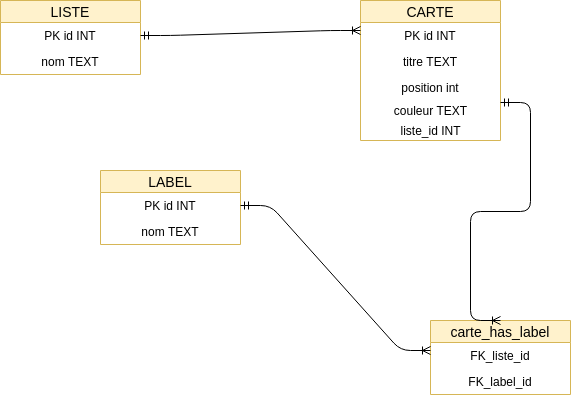

The diagram above was exported from draw.io. Its source (the exported page's mxGraphModel, read from the mxfile embedded in the PNG):
<mxGraphModel dx="1422" dy="696" grid="1" gridSize="10" guides="1" tooltips="1" connect="1" arrows="1" fold="1" page="1" pageScale="1" pageWidth="827" pageHeight="1169" math="0" shadow="0">
  <root>
    <mxCell id="0" />
    <mxCell id="1" parent="0" />
    <mxCell id="GkxhQ7-0uNAdAYPbI3ao-1" value="LISTE" style="swimlane;fontStyle=0;childLayout=stackLayout;horizontal=1;startSize=22;fillColor=#fff2cc;horizontalStack=0;resizeParent=1;resizeParentMax=0;resizeLast=0;collapsible=1;marginBottom=0;swimlaneFillColor=#ffffff;align=center;fontSize=14;strokeColor=#d6b656;" parent="1" vertex="1">
      <mxGeometry x="80" y="80" width="140" height="74" as="geometry" />
    </mxCell>
    <mxCell id="GkxhQ7-0uNAdAYPbI3ao-2" value="PK id INT" style="text;strokeColor=none;fillColor=none;spacingLeft=4;spacingRight=4;overflow=hidden;rotatable=0;points=[[0,0.5],[1,0.5]];portConstraint=eastwest;fontSize=12;align=center;" parent="GkxhQ7-0uNAdAYPbI3ao-1" vertex="1">
      <mxGeometry y="22" width="140" height="26" as="geometry" />
    </mxCell>
    <mxCell id="GkxhQ7-0uNAdAYPbI3ao-3" value="nom TEXT" style="text;strokeColor=none;fillColor=none;spacingLeft=4;spacingRight=4;overflow=hidden;rotatable=0;points=[[0,0.5],[1,0.5]];portConstraint=eastwest;fontSize=12;align=center;" parent="GkxhQ7-0uNAdAYPbI3ao-1" vertex="1">
      <mxGeometry y="48" width="140" height="26" as="geometry" />
    </mxCell>
    <mxCell id="GkxhQ7-0uNAdAYPbI3ao-9" value="CARTE" style="swimlane;fontStyle=0;childLayout=stackLayout;horizontal=1;startSize=22;fillColor=#fff2cc;horizontalStack=0;resizeParent=1;resizeParentMax=0;resizeLast=0;collapsible=1;marginBottom=0;swimlaneFillColor=#ffffff;align=center;fontSize=14;strokeColor=#d6b656;" parent="1" vertex="1">
      <mxGeometry x="440" y="80" width="140" height="140" as="geometry" />
    </mxCell>
    <mxCell id="GkxhQ7-0uNAdAYPbI3ao-10" value="PK id INT" style="text;strokeColor=none;fillColor=none;spacingLeft=4;spacingRight=4;overflow=hidden;rotatable=0;points=[[0,0.5],[1,0.5]];portConstraint=eastwest;fontSize=12;flipH=1;flipV=1;align=center;" parent="GkxhQ7-0uNAdAYPbI3ao-9" vertex="1">
      <mxGeometry y="22" width="140" height="26" as="geometry" />
    </mxCell>
    <mxCell id="GkxhQ7-0uNAdAYPbI3ao-11" value="titre TEXT" style="text;strokeColor=none;fillColor=none;spacingLeft=4;spacingRight=4;overflow=hidden;rotatable=0;points=[[0,0.5],[1,0.5]];portConstraint=eastwest;fontSize=12;align=center;" parent="GkxhQ7-0uNAdAYPbI3ao-9" vertex="1">
      <mxGeometry y="48" width="140" height="26" as="geometry" />
    </mxCell>
    <mxCell id="GkxhQ7-0uNAdAYPbI3ao-12" value="position int&#10;" style="text;strokeColor=none;fillColor=none;spacingLeft=4;spacingRight=4;overflow=hidden;rotatable=0;points=[[0,0.5],[1,0.5]];portConstraint=eastwest;fontSize=12;align=center;" parent="GkxhQ7-0uNAdAYPbI3ao-9" vertex="1">
      <mxGeometry y="74" width="140" height="26" as="geometry" />
    </mxCell>
    <mxCell id="GkxhQ7-0uNAdAYPbI3ao-13" value="couleur TEXT&lt;br&gt;" style="text;html=1;align=center;verticalAlign=middle;resizable=0;points=[];autosize=1;" parent="GkxhQ7-0uNAdAYPbI3ao-9" vertex="1">
      <mxGeometry y="100" width="140" height="20" as="geometry" />
    </mxCell>
    <mxCell id="GkxhQ7-0uNAdAYPbI3ao-15" value="liste_id INT" style="text;html=1;align=center;verticalAlign=middle;resizable=0;points=[];autosize=1;" parent="GkxhQ7-0uNAdAYPbI3ao-9" vertex="1">
      <mxGeometry y="120" width="140" height="20" as="geometry" />
    </mxCell>
    <mxCell id="GkxhQ7-0uNAdAYPbI3ao-16" value="" style="edgeStyle=entityRelationEdgeStyle;fontSize=12;html=1;endArrow=ERoneToMany;startArrow=ERmandOne;exitX=1;exitY=0.5;exitDx=0;exitDy=0;" parent="1" source="GkxhQ7-0uNAdAYPbI3ao-2" edge="1">
      <mxGeometry width="100" height="100" relative="1" as="geometry">
        <mxPoint x="340" y="210" as="sourcePoint" />
        <mxPoint x="440" y="110" as="targetPoint" />
      </mxGeometry>
    </mxCell>
    <mxCell id="GkxhQ7-0uNAdAYPbI3ao-21" value="LABEL" style="swimlane;fontStyle=0;childLayout=stackLayout;horizontal=1;startSize=22;fillColor=#fff2cc;horizontalStack=0;resizeParent=1;resizeParentMax=0;resizeLast=0;collapsible=1;marginBottom=0;swimlaneFillColor=#ffffff;align=center;fontSize=14;strokeColor=#d6b656;" parent="1" vertex="1">
      <mxGeometry x="180" y="250" width="140" height="74" as="geometry" />
    </mxCell>
    <mxCell id="GkxhQ7-0uNAdAYPbI3ao-22" value="PK id INT" style="text;strokeColor=none;fillColor=none;spacingLeft=4;spacingRight=4;overflow=hidden;rotatable=0;points=[[0,0.5],[1,0.5]];portConstraint=eastwest;fontSize=12;align=center;" parent="GkxhQ7-0uNAdAYPbI3ao-21" vertex="1">
      <mxGeometry y="22" width="140" height="26" as="geometry" />
    </mxCell>
    <mxCell id="GkxhQ7-0uNAdAYPbI3ao-23" value="nom TEXT" style="text;strokeColor=none;fillColor=none;spacingLeft=4;spacingRight=4;overflow=hidden;rotatable=0;points=[[0,0.5],[1,0.5]];portConstraint=eastwest;fontSize=12;align=center;" parent="GkxhQ7-0uNAdAYPbI3ao-21" vertex="1">
      <mxGeometry y="48" width="140" height="26" as="geometry" />
    </mxCell>
    <mxCell id="GkxhQ7-0uNAdAYPbI3ao-25" value="carte_has_label" style="swimlane;fontStyle=0;childLayout=stackLayout;horizontal=1;startSize=22;fillColor=#fff2cc;horizontalStack=0;resizeParent=1;resizeParentMax=0;resizeLast=0;collapsible=1;marginBottom=0;swimlaneFillColor=#ffffff;align=center;fontSize=14;strokeColor=#d6b656;" parent="1" vertex="1">
      <mxGeometry x="510" y="400" width="140" height="74" as="geometry" />
    </mxCell>
    <mxCell id="GkxhQ7-0uNAdAYPbI3ao-26" value="FK_liste_id" style="text;strokeColor=none;fillColor=none;spacingLeft=4;spacingRight=4;overflow=hidden;rotatable=0;points=[[0,0.5],[1,0.5]];portConstraint=eastwest;fontSize=12;align=center;" parent="GkxhQ7-0uNAdAYPbI3ao-25" vertex="1">
      <mxGeometry y="22" width="140" height="26" as="geometry" />
    </mxCell>
    <mxCell id="GkxhQ7-0uNAdAYPbI3ao-27" value="FK_label_id" style="text;strokeColor=none;fillColor=none;spacingLeft=4;spacingRight=4;overflow=hidden;rotatable=0;points=[[0,0.5],[1,0.5]];portConstraint=eastwest;fontSize=12;align=center;" parent="GkxhQ7-0uNAdAYPbI3ao-25" vertex="1">
      <mxGeometry y="48" width="140" height="26" as="geometry" />
    </mxCell>
    <mxCell id="GkxhQ7-0uNAdAYPbI3ao-29" value="" style="edgeStyle=entityRelationEdgeStyle;fontSize=12;html=1;endArrow=ERoneToMany;startArrow=ERmandOne;entryX=0.5;entryY=0;entryDx=0;entryDy=0;labelPosition=left;verticalLabelPosition=middle;align=right;verticalAlign=middle;textDirection=ltr;" parent="1" target="GkxhQ7-0uNAdAYPbI3ao-25" edge="1">
      <mxGeometry width="100" height="100" relative="1" as="geometry">
        <mxPoint x="580" y="182" as="sourcePoint" />
        <mxPoint x="590" y="240" as="targetPoint" />
      </mxGeometry>
    </mxCell>
    <mxCell id="GkxhQ7-0uNAdAYPbI3ao-30" value="" style="edgeStyle=entityRelationEdgeStyle;fontSize=12;html=1;endArrow=ERoneToMany;startArrow=ERmandOne;exitX=1;exitY=0.5;exitDx=0;exitDy=0;" parent="1" source="GkxhQ7-0uNAdAYPbI3ao-22" edge="1">
      <mxGeometry width="100" height="100" relative="1" as="geometry">
        <mxPoint x="410" y="530" as="sourcePoint" />
        <mxPoint x="510" y="430" as="targetPoint" />
      </mxGeometry>
    </mxCell>
  </root>
</mxGraphModel>